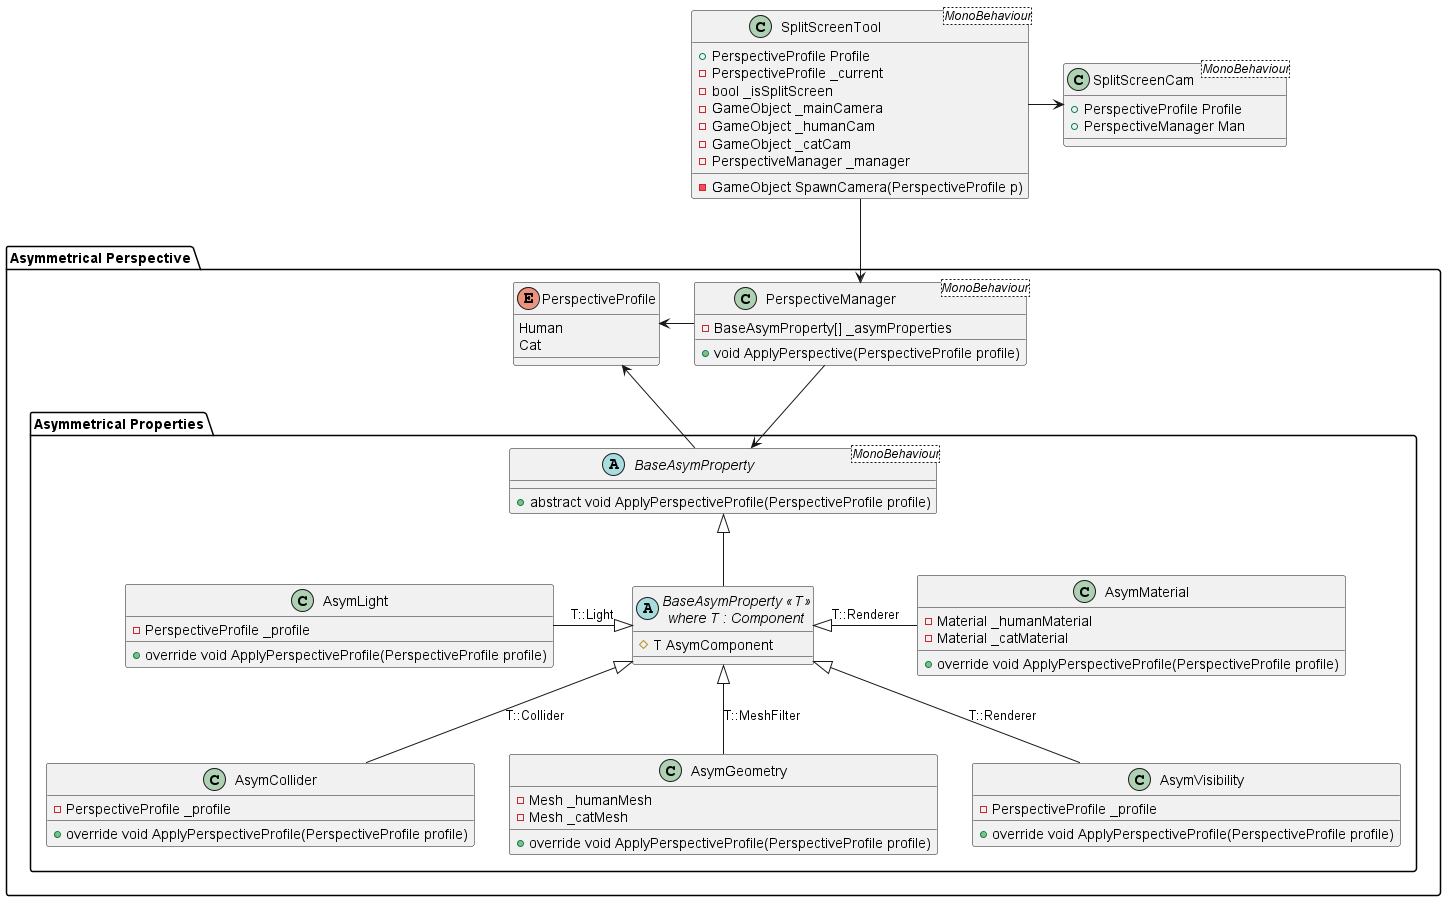

The diagram above was rendered by PlantUML. Its source (embedded in the PNG):
@startuml split screen CD

class SplitScreenTool<MonoBehaviour>
{
    + PerspectiveProfile Profile
    - PerspectiveProfile _current
    - bool _isSplitScreen
    - GameObject _mainCamera
    - GameObject _humanCam
    - GameObject _catCam
    - PerspectiveManager _manager
    - GameObject SpawnCamera(PerspectiveProfile p)
}

class SplitScreenCam<MonoBehaviour>
{
    + PerspectiveProfile Profile
    + PerspectiveManager Man
}

!include AsymmetricalPerspectiveCD.puml

SplitScreenTool -> SplitScreenCam 
SplitScreenTool --> PerspectiveManager

@enduml